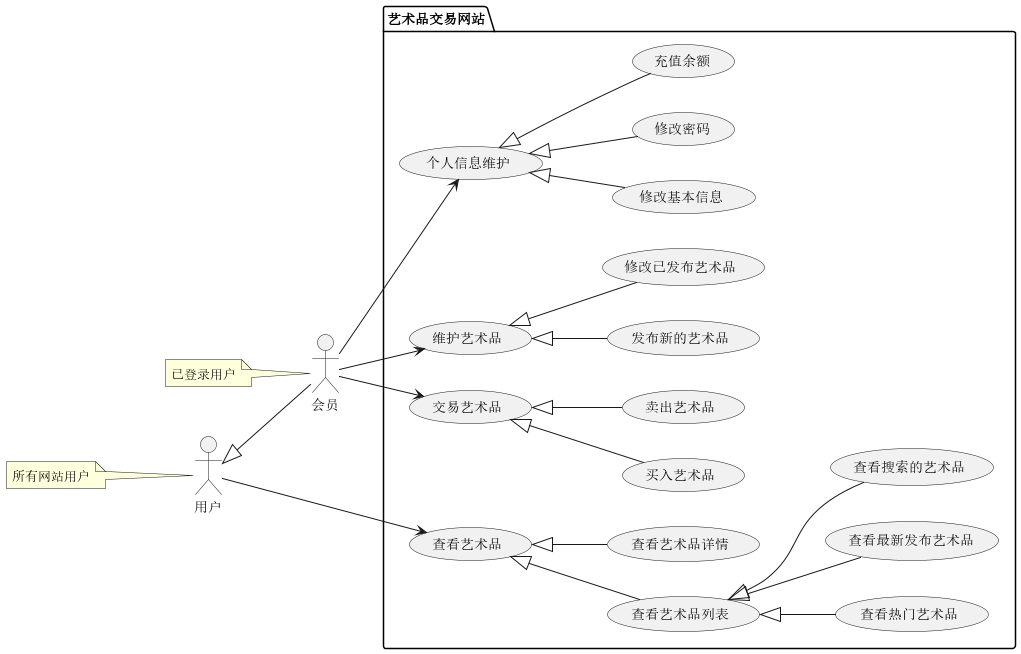

The diagram above was rendered by PlantUML. Its source (embedded in the PNG):
@startuml
' https://plantuml.com/use-case-diagram
' 两种用户：普通用户和会员 user and member，二者是继承关系
' 三种大的用例：查看艺术品、维护艺术品、购买艺术品
' 其中查看艺术品包括

left to right direction

' 定义用户种类
actor "用户" as user
actor "会员" as member

'' 用户的继承关系
user <|-- member

' 三种用例
package 艺术品交易网站 {
    usecase "查看艺术品" as view
    usecase "维护艺术品" as preserve
    usecase "交易艺术品" as trade
    usecase "个人信息维护" as profile

    ' 查看art包括查看艺术品列表（热门、最新、搜索）
    ' 和查看单独某一艺术品，二者都包括在view中
    (view) <|-- (查看艺术品列表)
    (view) <|-- (查看艺术品详情)

    (查看艺术品列表) <|-- (查看热门艺术品)
    (查看艺术品列表) <|-- (查看最新发布艺术品)
    (查看艺术品列表) <|-- (查看搜索的艺术品)

    ' 维护艺术品包括发布和修改艺术品，二者都包括在preserve中
    (preserve) <|-- (发布新的艺术品)
    (preserve) <|-- (修改已发布艺术品)

    ' 交易艺术品包括卖出和买入，二者都包括在trade中
    (trade) <|-- (买入艺术品)
    (trade) <|-- (卖出艺术品)

    ' 个人信息维护包括修改个人基本信息，修改密码和充值
    (profile) <|-- (修改基本信息)
    (profile) <|-- (修改密码)
    (profile) <|-- (充值余额)
}
' 普通用户可以查看艺术品
user --> view
'' 会员用户可以维护和交易艺术品
member --> preserve
member --> trade
member --> profile

note left of user
    所有网站用户
end note

note left of member
    已登录用户
end note

@enduml